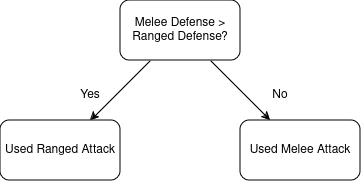

The diagram above was exported from draw.io. Its source (the exported page's mxGraphModel, read from the mxfile embedded in the PNG):
<mxGraphModel dx="950" dy="439" grid="1" gridSize="10" guides="1" tooltips="1" connect="1" arrows="1" fold="1" page="1" pageScale="1" pageWidth="850" pageHeight="1100" math="0" shadow="0">
  <root>
    <mxCell id="0" />
    <mxCell id="1" parent="0" />
    <mxCell id="KnClrvSPzjGzKY96U6kQ-5" style="rounded=0;orthogonalLoop=1;jettySize=auto;html=1;" edge="1" parent="1" source="KnClrvSPzjGzKY96U6kQ-2" target="KnClrvSPzjGzKY96U6kQ-3">
      <mxGeometry relative="1" as="geometry" />
    </mxCell>
    <mxCell id="KnClrvSPzjGzKY96U6kQ-6" style="rounded=0;orthogonalLoop=1;jettySize=auto;html=1;" edge="1" parent="1" source="KnClrvSPzjGzKY96U6kQ-2" target="KnClrvSPzjGzKY96U6kQ-4">
      <mxGeometry relative="1" as="geometry" />
    </mxCell>
    <mxCell id="KnClrvSPzjGzKY96U6kQ-2" value="Melee Defense &amp;gt; Ranged Defense?" style="rounded=1;whiteSpace=wrap;html=1;" vertex="1" parent="1">
      <mxGeometry x="360" y="40" width="120" height="60" as="geometry" />
    </mxCell>
    <mxCell id="KnClrvSPzjGzKY96U6kQ-3" value="Used Ranged Attack" style="rounded=1;whiteSpace=wrap;html=1;" vertex="1" parent="1">
      <mxGeometry x="240" y="160" width="120" height="60" as="geometry" />
    </mxCell>
    <mxCell id="KnClrvSPzjGzKY96U6kQ-4" value="Used Melee Attack" style="rounded=1;whiteSpace=wrap;html=1;" vertex="1" parent="1">
      <mxGeometry x="480" y="160" width="120" height="60" as="geometry" />
    </mxCell>
    <mxCell id="KnClrvSPzjGzKY96U6kQ-7" value="Yes" style="text;html=1;align=center;verticalAlign=middle;whiteSpace=wrap;rounded=0;" vertex="1" parent="1">
      <mxGeometry x="300" y="120" width="60" height="30" as="geometry" />
    </mxCell>
    <mxCell id="KnClrvSPzjGzKY96U6kQ-9" value="No" style="text;html=1;align=center;verticalAlign=middle;whiteSpace=wrap;rounded=0;" vertex="1" parent="1">
      <mxGeometry x="490" y="120" width="60" height="30" as="geometry" />
    </mxCell>
  </root>
</mxGraphModel>